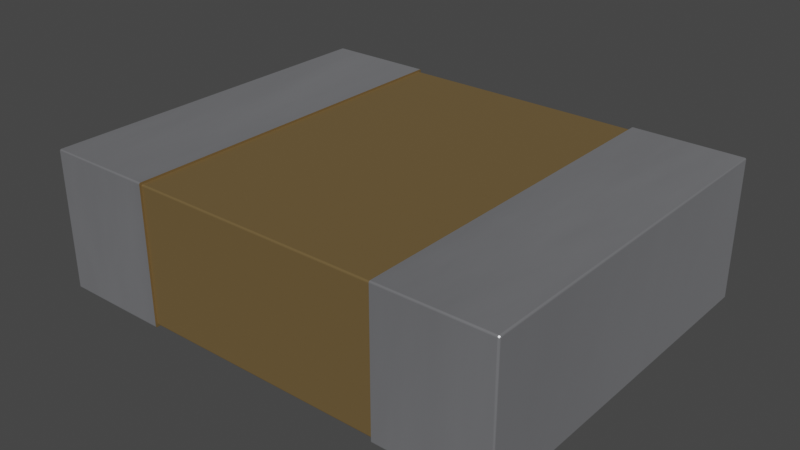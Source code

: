 # Source: C_1210_3225Metric.blend  (saved by Blender 4.1.23; exported with 4.5.12 LTS)
import bpy
from mathutils import Matrix  # noqa: F401  (used for matrix-valued properties, if any)

bpy.ops.wm.read_factory_settings(use_empty=True)
scene = bpy.context.scene
scene.name = 'Scene'

# ---- collections
col_collection = bpy.data.collections.new('Collection'); scene.collection.children.link(col_collection)

# ---- materials (node trees are filled in below, after node groups)
mat_metal_pins = bpy.data.materials.new('metal_pins')
mat_metal_pins.use_transparent_shadow = False
mat_metal_pins.preview_render_type = 'CUBE'
mat_cap_ceramic_1 = bpy.data.materials.new('cap_ceramic_1')
mat_cap_ceramic_1.use_transparent_shadow = False
mat_cap_ceramic_1.preview_render_type = 'CUBE'

# ---- node groups
ng_auto_smooth = bpy.data.node_groups.new('Auto Smooth', 'GeometryNodeTree')
_s = ng_auto_smooth.interface.new_socket(name='Geometry', in_out='OUTPUT', socket_type='NodeSocketGeometry')
_s = ng_auto_smooth.interface.new_socket(name='Geometry', in_out='INPUT', socket_type='NodeSocketGeometry')
_s = ng_auto_smooth.interface.new_socket(name='Angle', in_out='INPUT', socket_type='NodeSocketFloat')
_s.subtype = 'ANGLE'
_s.min_value = 0.0
_s.max_value = 3.142
ng_auto_smooth.is_modifier = True
_N = ng_auto_smooth.nodes; _L = ng_auto_smooth.links
n0 = _N.new('NodeGroupOutput'); n0.name = 'Group Output'; n0.location = (480, -100)
n1 = _N.new('NodeGroupInput'); n1.name = 'Group Input'; n1.location = (-420, -300)
n2 = _N.new('NodeGroupInput'); n2.name = 'Group Input.001'; n2.location = (-60, -100)
n3 = _N.new('GeometryNodeSetShadeSmooth'); n3.name = 'Set Shade Smooth'; n3.location = (120, -100)
n3.domain = 'EDGE'
n4 = _N.new('GeometryNodeSetShadeSmooth'); n4.name = 'Set Shade Smooth.001'; n4.location = (300, -100)
n5 = _N.new('GeometryNodeInputMeshEdgeAngle'); n5.name = 'Edge Angle'; n5.location = (-420, -220)
n6 = _N.new('GeometryNodeInputEdgeSmooth'); n6.name = 'Is Edge Smooth'; n6.location = (-60, -160)
n7 = _N.new('GeometryNodeInputShadeSmooth'); n7.name = 'Is Face Smooth'; n7.location = (-240, -340)
n8 = _N.new('FunctionNodeBooleanMath'); n8.name = 'Boolean Math'; n8.location = (-60, -220)
n9 = _N.new('FunctionNodeCompare'); n9.name = 'Compare'; n9.location = (-240, -180)
n9.operation = 'LESS_EQUAL'
_L.new(n5.outputs[0], n9.inputs[0])
_L.new(n4.outputs[0], n0.inputs[0])
_L.new(n1.outputs[1], n9.inputs[1])
_L.new(n9.outputs[0], n8.inputs[0])
_L.new(n7.outputs[0], n8.inputs[1])
_L.new(n2.outputs[0], n3.inputs[0])
_L.new(n6.outputs[0], n3.inputs[1])
_L.new(n3.outputs[0], n4.inputs[0])
_L.new(n8.outputs[0], n3.inputs[2])
n0.is_active_output = True

# ---- material node trees
mat_metal_pins.use_nodes = True; mat_metal_pins.node_tree.nodes.clear()
_N = mat_metal_pins.node_tree.nodes; _L = mat_metal_pins.node_tree.links
n0 = _N.new('ShaderNodeMapping'); n0.name = 'Mapping'; n0.location = (-1447, -91)
n0.inputs[3].default_value = (4.8, 1.2, 1.1)
n1 = _N.new('ShaderNodeBsdfPrincipled'); n1.name = 'Principled BSDF'; n1.location = (-560, 254)
n1.distribution = 'GGX'
n1.subsurface_method = 'BURLEY'
n1.inputs[1].default_value = 0.7818
n1.inputs[2].default_value = 0.2886
n1.inputs[3].default_value = 1.45
n1.inputs[13].default_value = 0.0
n1.inputs[27].default_value = (0.0, 0.0, 0.0, 1.0)
n1.inputs[28].default_value = 1.0
n2 = _N.new('ShaderNodeOutputMaterial'); n2.name = 'Material Output.002'; n2.location = (-205, 253)
n2.width = 213
n3 = _N.new('ShaderNodeTexNoise'); n3.name = 'Noise Texture.002'; n3.location = (-1228, -73)
n3.inputs[2].default_value = 0.1
n3.inputs[3].default_value = 7.0
n3.inputs[4].default_value = 0.6
n3.inputs[8].default_value = 0.4
n4 = _N.new('ShaderNodeTexCoord'); n4.name = 'Texture Coordinate'; n4.location = (-1636, -116)
n5 = _N.new('ShaderNodeMix'); n5.name = 'Mix.001'; n5.location = (-921, 45)
n5.data_type = 'RGBA'
n5.inputs[6].default_value = (0.9398, 0.9547, 1.0, 1.0)
n5.inputs[7].default_value = (0.13, 0.1259, 0.1359, 1.0)
n6 = _N.new('ShaderNodeBump'); n6.name = 'Bump.001'; n6.location = (-1001, -227)
n6.inputs[0].default_value = 0.05
n6.inputs[1].default_value = 0.01
n6.inputs[2].default_value = 1.0
_L.new(n1.outputs[0], n2.inputs[0])
_L.new(n3.outputs[0], n6.inputs[3])
_L.new(n0.outputs[0], n3.inputs[0])
_L.new(n3.outputs[0], n5.inputs[0])
_L.new(n4.outputs[3], n0.inputs[0])
_L.new(n5.outputs[2], n1.inputs[0])
_L.new(n6.outputs[0], n1.inputs[5])
n2.is_active_output = True
mat_cap_ceramic_1.use_nodes = True; mat_cap_ceramic_1.node_tree.nodes.clear()
_N = mat_cap_ceramic_1.node_tree.nodes; _L = mat_cap_ceramic_1.node_tree.links
n0 = _N.new('ShaderNodeBsdfPrincipled'); n0.name = 'Principled BSDF'; n0.location = (10, 300)
n0.distribution = 'GGX'
n0.subsurface_method = 'BURLEY'
n0.inputs[0].default_value = (0.2796, 0.1885, 0.08038, 1.0)
n0.inputs[1].default_value = 0.5
n0.inputs[2].default_value = 0.2705
n0.inputs[3].default_value = 1.0
n0.inputs[14].default_value = (0.9836, 0.9816, 0.9791, 1.0)
n0.inputs[20].default_value = 0.06636
n0.inputs[27].default_value = (0.0, 0.0, 0.0, 1.0)
n0.inputs[28].default_value = 1.0
n1 = _N.new('ShaderNodeOutputMaterial'); n1.name = 'Material Output'; n1.location = (300, 300)
_L.new(n0.outputs[0], n1.inputs[0])
n1.is_active_output = True

# ---- world
world_world = bpy.data.worlds.new('World'); scene.world = world_world
world_world.use_nodes = True; world_world.node_tree.nodes.clear()
_N = world_world.node_tree.nodes; _L = world_world.node_tree.links
n0 = _N.new('ShaderNodeOutputWorld'); n0.name = 'World Output'; n0.location = (300, 300)
n1 = _N.new('ShaderNodeBackground'); n1.name = 'Background'; n1.location = (10, 300)
n1.inputs[0].default_value = (0.05088, 0.05088, 0.05088, 1.0)
_L.new(n1.outputs[0], n0.inputs[0])
n0.is_active_output = True
world_world.color = (0.05088, 0.05088, 0.05088)
world_world.use_sun_shadow = False
world_world.sun_shadow_jitter_overblur = 0.0

# ---- meshes
me_shape_9_indexedfaceset_001 = bpy.data.meshes.new('SHAPE_9_IndexedFaceSet.001')
me_shape_9_indexedfaceset_001.from_pydata([(0.626, -0.3524, -0.5113), (0.3346, -0.3543, -0.5079), (0.3346, -0.3538, -0.5098), (0.3346, -0.3524, -0.5113), (0.3346, -0.3504, -0.5118), (0.3346, 0.01378, -0.502), (-0.3346, 0.01378, 0.4626), (-0.3346, 0.01378, -0.502), (0.3346, 0.01916, 0.4705), (0.3346, 0.01772, 0.4719), (0.3346, -0.3524, 0.4719), (0.3346, -0.3538, 0.4705), (0.3346, 0.01181, 0.466), (0.3346, 0.01325, 0.4646), (0.3346, 0.01325, -0.5039), (0.3346, -0.3479, -0.5039), (0.3346, 0.01181, -0.5054), (0.3346, 0.009842, -0.5059), (-0.3346, 0.01181, -0.5054), (-0.3346, -0.3504, -0.5118), (-0.3346, -0.3538, -0.5098), (-0.3346, -0.3524, 0.4719), (-0.3346, 0.01969, 0.4685), (-0.3346, 0.01916, -0.5098), (-0.3346, 0.01325, -0.5039), (-0.3346, 0.01325, 0.4646), (-0.3346, 0.01181, 0.466), (0.3346, 0.01378, 0.4626), (0.3346, 0.01969, 0.4685), (0.3346, 0.01969, -0.5079), (0.3346, 0.01575, -0.5118), (0.3346, 0.01772, -0.5113), (0.3346, 0.01916, -0.5098), (0.626, 0.01916, -0.5098), (0.626, 0.01772, -0.5113), (0.626, -0.3504, -0.5118), (0.3346, -0.3543, 0.4685), (0.3346, -0.3504, 0.4724), (0.626, -0.3504, 0.4724), (0.626, 0.01772, 0.4719), (0.3346, 0.01575, 0.4724), (-0.3346, 0.009842, 0.4665), (-0.3346, -0.3445, 0.4665), (0.3346, 0.009842, 0.4665), (-0.3346, -0.3484, -0.502), (-0.3346, -0.3445, -0.5059), (-0.3346, 0.009842, -0.5059), (0.3346, -0.3445, -0.5059), (-0.3346, 0.01575, -0.5118), (-0.626, 0.01575, -0.5118), (-0.626, 0.01772, -0.5113), (-0.626, 0.01916, -0.5098), (-0.626, 0.01969, -0.5079), (-0.3346, 0.01772, -0.5113), (-0.3346, 0.01969, -0.5079), (-0.626, 0.01969, 0.4685), (-0.626, 0.01772, 0.4719), (-0.3346, 0.01575, 0.4724), (-0.3346, 0.01772, 0.4719), (-0.3346, 0.01916, 0.4705), (-0.626, -0.3504, 0.4724), (-0.626, 0.01575, 0.4724), (-0.3346, -0.3504, 0.4724), (-0.3346, -0.3538, 0.4705), (-0.626, -0.3524, 0.4719), (-0.3346, -0.3543, 0.4685), (-0.626, -0.3543, -0.5079), (-0.626, -0.3538, -0.5098), (-0.626, -0.3524, -0.5113), (-0.3346, -0.3524, -0.5113), (-0.3346, -0.3543, -0.5079), (0.6299, 0.01575, -0.5079), (0.6294, 0.01772, -0.5079), (0.628, 0.01916, -0.5079), (0.628, 0.01916, 0.4685), (0.6294, 0.01575, -0.5098), (0.628, 0.01575, -0.5113), (0.626, 0.01969, -0.5079), (0.626, 0.01575, -0.5118), (0.6299, -0.3504, -0.5079), (0.626, -0.3538, -0.5098), (0.626, -0.3543, -0.5079), (0.6294, -0.3504, -0.5098), (0.628, -0.3504, -0.5113), (0.6294, -0.3524, -0.5079), (0.628, -0.3538, -0.5079), (0.6294, -0.3524, 0.4685), (0.626, -0.3543, 0.4685), (0.626, -0.3538, 0.4705), (0.626, -0.3524, 0.4719), (0.628, -0.3538, 0.4685), (0.6288, -0.3524, 0.4705), (0.6294, 0.01575, 0.4705), (0.628, 0.01575, 0.4719), (0.6299, -0.3504, 0.4685), (0.6294, -0.3504, 0.4705), (0.628, -0.3504, 0.4719), (0.6299, 0.01575, 0.4685), (0.626, 0.01575, 0.4724), (0.626, 0.01969, 0.4685), (0.6294, 0.01772, 0.4685), (0.626, 0.01916, 0.4705), (0.6288, 0.01772, 0.4705), (0.6279, 0.01849, 0.4706), (-0.3346, -0.3465, 0.466), (-0.3346, -0.3479, 0.4646), (-0.3346, -0.3484, 0.4626), (0.3346, -0.3484, 0.4626), (0.3346, -0.3479, 0.4646), (0.3346, -0.3465, 0.466), (0.3346, -0.3445, 0.4665), (0.3346, -0.3465, -0.5054), (0.3346, -0.3484, -0.502), (-0.3346, -0.3479, -0.5039), (-0.3346, -0.3465, -0.5054), (-0.6285, 0.01575, -0.5109), (-0.6273, 0.01575, -0.5116), (-0.626, -0.3504, -0.5118), (-0.628, -0.3504, -0.5113), (-0.6297, 0.01575, -0.5093), (-0.6299, 0.01575, -0.5086), (-0.6299, 0.01646, -0.5079), (-0.6297, 0.01716, -0.5079), (-0.6299, 0.01575, -0.5079), (-0.6293, 0.01678, -0.5089), (-0.6294, 0.01772, 0.4685), (-0.6285, 0.01881, -0.5079), (-0.6273, 0.01946, -0.5079), (-0.626, 0.01916, 0.4705), (-0.6299, 0.01575, 0.4685), (-0.628, 0.01916, 0.4685), (-0.6294, 0.01575, 0.4705), (-0.628, 0.01575, 0.4719), (-0.6288, 0.01772, 0.4705), (-0.6296, -0.3504, 0.4701), (-0.6291, -0.3516, 0.4697), (-0.6283, -0.3504, 0.4717), (-0.6272, -0.3504, 0.4723), (-0.626, -0.3538, 0.4705), (-0.6298, -0.3504, 0.4693), (-0.6299, -0.3504, -0.5079), (-0.6294, -0.3524, -0.5079), (-0.626, -0.3543, 0.4685), (-0.6283, -0.3536, 0.4685), (-0.6272, -0.3541, 0.4685), (-0.6298, -0.3512, 0.4685), (-0.6296, -0.352, 0.4685), (-0.628, -0.3538, -0.5079), (-0.6294, -0.3504, -0.5098), (-0.6299, -0.3504, 0.4685)], [], [(80, 1, 81), (80, 2, 1), (0, 3, 2), (0, 2, 80), (35, 4, 3), (35, 3, 0), (27, 6, 7), (27, 7, 5), (4, 1, 2), (4, 2, 3), (15, 1, 4), (15, 4, 111), (47, 111, 4), (112, 1, 15), (30, 47, 4), (17, 47, 30), (16, 17, 30), (14, 16, 30), (29, 30, 31), (29, 31, 32), (29, 14, 30), (5, 14, 29), (36, 112, 107), (36, 1, 112), (108, 36, 107), (109, 36, 108), (10, 11, 36), (37, 109, 110), (37, 10, 36), (37, 36, 109), (28, 12, 13), (28, 13, 27), (28, 27, 5), (28, 5, 29), (40, 110, 43), (40, 43, 12), (40, 37, 110), (40, 12, 28), (8, 9, 40), (8, 40, 28), (16, 46, 17), (16, 18, 46), (14, 24, 18), (14, 18, 16), (5, 7, 24), (5, 24, 14), (48, 54, 23), (48, 23, 53), (18, 54, 48), (18, 24, 54), (7, 54, 24), (46, 18, 48), (45, 48, 19), (45, 46, 48), (114, 45, 19), (20, 19, 69), (70, 113, 114), (70, 19, 20), (70, 114, 19), (44, 113, 70), (22, 7, 6), (22, 54, 7), (25, 22, 6), (58, 59, 22), (57, 25, 26), (57, 58, 22), (57, 22, 25), (41, 57, 26), (62, 41, 42), (62, 42, 104), (62, 104, 105), (62, 57, 41), (65, 105, 106), (65, 106, 44), (65, 44, 70), (65, 62, 105), (63, 21, 62), (63, 62, 65), (26, 43, 41), (26, 12, 43), (25, 13, 12), (25, 12, 26), (6, 27, 13), (6, 13, 25), (77, 99, 28), (77, 28, 29), (32, 77, 29), (32, 33, 77), (31, 34, 33), (31, 33, 32), (30, 78, 34), (30, 34, 31), (30, 4, 35), (78, 30, 35), (1, 36, 87), (81, 1, 87), (11, 87, 36), (11, 88, 87), (10, 89, 88), (10, 88, 11), (37, 38, 89), (37, 89, 10), (40, 98, 38), (40, 38, 37), (101, 28, 99), (101, 8, 28), (39, 9, 8), (39, 8, 101), (98, 40, 9), (98, 9, 39), (41, 43, 110), (41, 110, 42), (107, 112, 44), (106, 107, 44), (47, 46, 45), (17, 46, 47), (48, 49, 117), (48, 117, 19), (51, 54, 52), (51, 23, 54), (50, 53, 23), (50, 23, 51), (49, 48, 53), (49, 53, 50), (54, 22, 55), (54, 55, 52), (59, 128, 55), (59, 55, 22), (58, 56, 128), (58, 128, 59), (57, 61, 56), (57, 56, 58), (57, 62, 60), (61, 57, 60), (142, 63, 65), (138, 63, 142), (64, 21, 63), (64, 63, 138), (60, 62, 21), (60, 21, 64), (66, 142, 65), (70, 66, 65), (20, 67, 66), (20, 66, 70), (69, 68, 67), (69, 67, 20), (19, 117, 68), (19, 68, 69), (73, 99, 77), (73, 74, 99), (72, 100, 74), (72, 74, 73), (71, 97, 100), (71, 100, 72), (72, 75, 71), (76, 75, 72), (73, 76, 72), (34, 78, 76), (34, 76, 73), (33, 34, 73), (77, 33, 73), (83, 76, 78), (83, 78, 35), (82, 75, 76), (82, 76, 83), (79, 71, 75), (79, 75, 82), (82, 84, 79), (85, 84, 82), (83, 85, 82), (80, 81, 85), (80, 85, 83), (0, 80, 83), (35, 0, 83), (90, 85, 81), (90, 81, 87), (86, 84, 85), (86, 85, 90), (94, 79, 84), (94, 84, 86), (86, 95, 94), (89, 38, 96), (87, 88, 90), (91, 88, 89), (91, 86, 90), (91, 96, 95), (91, 95, 86), (91, 89, 96), (91, 90, 88), (95, 92, 97), (95, 97, 94), (96, 93, 92), (96, 92, 95), (38, 98, 93), (38, 93, 96), (92, 100, 97), (101, 99, 74), (98, 39, 93), (102, 92, 93), (102, 74, 100), (102, 100, 92), (103, 39, 101), (103, 74, 102), (103, 101, 74), (103, 102, 93), (103, 93, 39), (106, 108, 107), (105, 109, 108), (105, 108, 106), (104, 110, 109), (104, 109, 105), (42, 110, 104), (112, 113, 44), (15, 113, 112), (111, 114, 113), (111, 113, 15), (47, 45, 114), (47, 114, 111), (140, 120, 123), (148, 115, 124), (148, 119, 120), (148, 124, 119), (148, 120, 140), (118, 116, 115), (118, 115, 148), (117, 49, 116), (117, 116, 118), (119, 124, 122), (120, 122, 121), (120, 119, 122), (123, 120, 121), (116, 49, 50), (115, 116, 50), (127, 51, 52), (126, 50, 51), (126, 115, 50), (126, 51, 127), (124, 115, 126), (55, 127, 52), (130, 126, 127), (130, 127, 55), (125, 121, 122), (125, 122, 124), (125, 124, 126), (125, 126, 130), (129, 123, 121), (129, 121, 125), (130, 55, 128), (130, 128, 56), (132, 56, 61), (131, 129, 125), (133, 125, 130), (133, 132, 131), (133, 130, 56), (133, 56, 132), (133, 131, 125), (137, 132, 61), (137, 61, 60), (136, 132, 137), (135, 131, 132), (135, 132, 136), (134, 131, 135), (139, 129, 131), (139, 131, 134), (149, 129, 139), (137, 60, 64), (136, 64, 138), (136, 137, 64), (144, 138, 142), (143, 136, 138), (143, 138, 144), (135, 136, 143), (134, 135, 146), (145, 134, 146), (139, 145, 149), (139, 134, 145), (66, 144, 142), (147, 135, 143), (147, 143, 144), (147, 144, 66), (141, 145, 146), (141, 146, 135), (141, 135, 147), (140, 149, 145), (140, 145, 141), (147, 66, 67), (118, 67, 68), (118, 68, 117), (118, 147, 67), (148, 141, 147), (148, 147, 118), (140, 141, 148), (97, 71, 79), (97, 79, 94), (123, 149, 140), (123, 129, 149)])
me_shape_9_indexedfaceset_001.polygons.foreach_set('use_smooth', [1, 1, 1, 1, 1, 1, 1, 1, 1, 1, 1, 1, 1, 1, 1, 1, 1, 1, 1, 1, 1, 1, 1, 1, 1, 1, 1, 1, 1, 1, 1, 1, 1, 1, 1, 1, 1, 1, 1, 1, 1, 1, 1, 1, 1, 1, 1, 1, 1, 1, 1, 1, 1, 1, 1, 1, 1, 1, 1, 1, 1, 1, 1, 1, 1, 1, 1, 1, 1, 1, 1, 1, 1, 1, 1, 1, 1, 1, 1, 1, 1, 1, 1, 1, 1, 1, 1, 1, 1, 1, 1, 1, 0, 0, 0, 0, 1, 1, 1, 1, 1, 1, 0, 0, 1, 1, 1, 1, 1, 1, 0, 0, 0, 0, 0, 0, 0, 0, 1, 1, 1, 1, 1, 1, 1, 1, 1, 1, 1, 1, 1, 1, 0, 0, 1, 1, 1, 1, 1, 1, 0, 0, 1, 1, 1, 1, 1, 1, 1, 1, 1, 1, 1, 1, 1, 1, 1, 1, 1, 1, 1, 1, 1, 1, 1, 1, 1, 1, 1, 1, 1, 1, 1, 1, 1, 1, 1, 1, 1, 1, 1, 1, 1, 1, 1, 1, 1, 1, 1, 1, 1, 1, 1, 1, 1, 1, 1, 1, 1, 1, 1, 1, 1, 1, 1, 1, 1, 1, 1, 1, 1, 1, 1, 1, 1, 1, 1, 1, 1, 1, 1, 1, 1, 1, 1, 1, 1, 1, 1, 1, 1, 1, 1, 1, 1, 1, 1, 1, 1, 1, 1, 1, 1, 1, 1, 1, 1, 1, 1, 1, 1, 1, 1, 1, 1, 1, 1, 1, 1, 1, 1, 1, 1, 1, 1, 1, 1, 1, 1, 1, 1, 1, 1, 1, 1, 1, 1, 1, 1, 1, 1, 1, 1, 1, 1, 1, 1, 1, 1, 1, 1, 1, 0, 0, 0, 0])
me_shape_9_indexedfaceset_001.polygons.foreach_set('material_index', [0, 0, 0, 0, 0, 0, 1, 1, 1, 1, 1, 1, 1, 1, 1, 1, 1, 1, 1, 1, 1, 1, 1, 1, 1, 1, 1, 1, 1, 1, 1, 1, 1, 1, 1, 1, 1, 1, 1, 1, 1, 1, 1, 1, 1, 1, 1, 1, 1, 1, 1, 1, 1, 1, 1, 1, 1, 1, 1, 1, 1, 1, 1, 1, 1, 1, 1, 1, 1, 1, 1, 1, 1, 1, 1, 1, 1, 1, 1, 1, 1, 1, 1, 1, 0, 0, 0, 0, 0, 0, 0, 0, 0, 0, 0, 0, 0, 0, 0, 0, 0, 0, 0, 0, 0, 0, 0, 0, 0, 0, 1, 1, 1, 1, 1, 1, 0, 0, 0, 0, 0, 0, 0, 0, 0, 0, 0, 0, 0, 0, 0, 0, 0, 0, 0, 0, 0, 0, 0, 0, 0, 0, 0, 0, 0, 0, 0, 0, 0, 0, 0, 0, 0, 0, 0, 0, 0, 0, 0, 0, 0, 0, 0, 0, 0, 0, 0, 0, 0, 0, 0, 0, 0, 0, 0, 0, 0, 0, 0, 0, 0, 0, 0, 0, 0, 0, 0, 0, 0, 0, 0, 0, 0, 0, 0, 0, 0, 0, 0, 0, 0, 0, 0, 0, 0, 0, 1, 1, 1, 1, 1, 1, 1, 1, 1, 1, 1, 1, 0, 0, 0, 0, 0, 0, 0, 0, 0, 0, 0, 0, 0, 0, 0, 0, 0, 0, 0, 0, 0, 0, 0, 0, 0, 0, 0, 0, 0, 0, 0, 0, 0, 0, 0, 0, 0, 0, 0, 0, 0, 0, 0, 0, 0, 0, 0, 0, 0, 0, 0, 0, 0, 0, 0, 0, 0, 0, 0, 0, 0, 0, 0, 0, 0, 0, 0, 0, 0, 0, 0, 0, 0, 0, 0, 0, 0, 0])
_uv = me_shape_9_indexedfaceset_001.uv_layers.new(name='UVMap')
_uv.uv.foreach_set('vector', [0.5167, 0.2776, 0.7187, 0.02448, 0.5208, 0.2829, 0.5167, 0.2776, 0.7147, 0.02353, 0.7187, 0.02448, 0.5119, 0.2736, 0.7118, 0.02132, 0.7147, 0.02353, 0.5119, 0.2736, 0.7147, 0.02353, 0.5167, 0.2776, 0.5063, 0.2709, 0.7103, 0.01753, 0.7118, 0.02132, 0.5063, 0.2709, 0.7118, 0.02132, 0.5119, 0.2736, 0.1715, 0.6451, 0.006058, 0.6851, 0.01026, 0.3099, 0.1715, 0.6451, 0.01026, 0.3099, 0.1782, 0.3554, 0.7103, 0.01753, 0.7187, 0.02448, 0.7147, 0.02353, 0.7103, 0.01753, 0.7147, 0.02353, 0.7118, 0.02132, 0.7327, 0.009797, 0.7187, 0.02448, 0.7103, 0.01753, 0.7327, 0.009797, 0.7103, 0.01753, 0.7242, 0.005445, 0.7198, 8.596e-05, 0.7242, 0.005445, 0.7103, 0.01753, 0.7391, 0.01458, 0.7187, 0.02448, 0.7327, 0.009797, 0.04381, 0.04477, 0.7198, 8.596e-05, 0.7103, 0.01753, 0.03499, 0.02846, 0.7198, 8.596e-05, 0.04381, 0.04477, 0.03088, 0.03334, 0.03499, 0.02846, 0.04381, 0.04477, 0.02194, 0.03713, 0.03088, 0.03334, 0.04381, 0.04477, 0.03553, 0.0515, 0.04381, 0.04477, 0.04205, 0.0485, 0.03553, 0.0515, 0.04205, 0.0485, 0.03937, 0.0508, 0.03553, 0.0515, 0.02194, 0.03713, 0.04381, 0.04477, 0.0156, 0.04172, 0.02194, 0.03713, 0.03553, 0.0515, 0.721, 0.9305, 0.7391, 0.01458, 0.7391, 0.9392, 0.721, 0.9305, 0.7187, 0.02448, 0.7391, 0.01458, 0.7333, 0.9434, 0.721, 0.9305, 0.7391, 0.9392, 0.7288, 0.9498, 0.721, 0.9305, 0.7333, 0.9434, 0.7152, 0.9339, 0.7175, 0.9315, 0.721, 0.9305, 0.7138, 0.9377, 0.7288, 0.9498, 0.7245, 0.9553, 0.7138, 0.9377, 0.7152, 0.9339, 0.721, 0.9305, 0.7138, 0.9377, 0.721, 0.9305, 0.7288, 0.9498, 0.01832, 0.9746, 0.01155, 0.9948, 0.006449, 0.9885, 0.01832, 0.9746, 0.006449, 0.9885, 8.596e-05, 0.9845, 0.01832, 0.9746, 8.596e-05, 0.9845, 0.0156, 0.04172, 0.01832, 0.9746, 0.0156, 0.04172, 0.03553, 0.0515, 0.02565, 0.9815, 0.7245, 0.9553, 0.01646, 0.9999, 0.02565, 0.9815, 0.01646, 0.9999, 0.01155, 0.9948, 0.02565, 0.9815, 0.7138, 0.9377, 0.7245, 0.9553, 0.02565, 0.9815, 0.01155, 0.9948, 0.01832, 0.9746, 0.02186, 0.9756, 0.02438, 0.9778, 0.02565, 0.9815, 0.02186, 0.9756, 0.02565, 0.9815, 0.01832, 0.9746, 0.156, 0.3674, 0.06554, 0.2175, 0.1467, 0.3701, 0.156, 0.3674, 0.05409, 0.2524, 0.06554, 0.2175, 0.1667, 0.3632, 0.0338, 0.2832, 0.05409, 0.2524, 0.1667, 0.3632, 0.05409, 0.2524, 0.156, 0.3674, 0.1782, 0.3554, 0.01026, 0.3099, 0.0338, 0.2832, 0.1782, 0.3554, 0.0338, 0.2832, 0.1667, 0.3632, 0.02885, 0.2301, 0.007297, 0.2772, 0.005507, 0.2584, 0.02885, 0.2301, 0.005507, 0.2584, 0.0134, 0.2411, 0.05409, 0.2524, 0.007297, 0.2772, 0.02885, 0.2301, 0.05409, 0.2524, 0.0338, 0.2832, 0.007297, 0.2772, 0.01026, 0.3099, 0.007297, 0.2772, 0.0338, 0.2832, 0.06554, 0.2175, 0.05409, 0.2524, 0.02885, 0.2301, 0.2309, 0.1254, 0.02885, 0.2301, 0.2903, 6.235e-05, 0.2309, 0.1254, 0.06554, 0.2175, 0.02885, 0.2301, 0.2611, 0.1587, 0.2309, 0.1254, 0.2903, 6.235e-05, 0.3831, 0.07719, 0.2903, 6.235e-05, 0.347, 0.02619, 0.3889, 0.1394, 0.3153, 0.1999, 0.2611, 0.1587, 0.3889, 0.1394, 0.2903, 6.235e-05, 0.3831, 0.07719, 0.3889, 0.1394, 0.2611, 0.1587, 0.2903, 6.235e-05, 0.369, 0.2363, 0.3153, 0.1999, 0.3889, 0.1394, 6.235e-05, 0.7203, 0.01026, 0.3099, 0.006058, 0.6851, 6.235e-05, 0.7203, 0.007297, 0.2772, 0.01026, 0.3099, 0.03216, 0.7118, 6.235e-05, 0.7203, 0.006058, 0.6851, 0.01182, 0.7555, 0.001226, 0.7394, 6.235e-05, 0.7203, 0.029, 0.764, 0.03216, 0.7118, 0.05017, 0.7448, 0.029, 0.764, 0.01182, 0.7555, 6.235e-05, 0.7203, 0.029, 0.764, 6.235e-05, 0.7203, 0.03216, 0.7118, 0.06326, 0.7789, 0.029, 0.764, 0.05017, 0.7448, 0.2828, 0.9999, 0.06326, 0.7789, 0.2305, 0.8744, 0.2828, 0.9999, 0.2305, 0.8744, 0.265, 0.8426, 0.2828, 0.9999, 0.265, 0.8426, 0.3061, 0.7997, 0.2828, 0.9999, 0.029, 0.764, 0.06326, 0.7789, 0.3889, 0.8661, 0.3061, 0.7997, 0.3651, 0.7647, 0.3889, 0.8661, 0.3651, 0.7647, 0.369, 0.2363, 0.3889, 0.8661, 0.369, 0.2363, 0.3889, 0.1394, 0.3889, 0.8661, 0.2828, 0.9999, 0.3061, 0.7997, 0.3797, 0.9279, 0.3409, 0.9769, 0.2828, 0.9999, 0.3797, 0.9279, 0.2828, 0.9999, 0.3889, 0.8661, 0.05017, 0.7448, 0.1496, 0.6268, 0.06326, 0.7789, 0.05017, 0.7448, 0.1565, 0.632, 0.1496, 0.6268, 0.03216, 0.7118, 0.1633, 0.638, 0.1565, 0.632, 0.03216, 0.7118, 0.1565, 0.632, 0.05017, 0.7448, 0.006058, 0.6851, 0.1715, 0.6451, 0.1633, 0.638, 0.006058, 0.6851, 0.1633, 0.638, 0.03216, 0.7118, 0.2282, 0.3092, 0.2255, 0.7059, 0.01832, 0.9746, 0.2282, 0.3092, 0.05154, 0.9118, 0.03553, 0.0515, 0.03937, 0.0508, 0.2282, 0.3092, 0.03553, 0.0515, 0.03937, 0.0508, 0.2324, 0.304, 0.2282, 0.3092, 0.04205, 0.0485, 0.2369, 0.3001, 0.2324, 0.304, 0.04205, 0.0485, 0.2324, 0.304, 0.03937, 0.0508, 0.04381, 0.04477, 0.2421, 0.2974, 0.2369, 0.3001, 0.04381, 0.04477, 0.2369, 0.3001, 0.04205, 0.0485, 0.04381, 0.04477, 0.7103, 0.01753, 0.5063, 0.2709, 0.2421, 0.2974, 0.04381, 0.04477, 0.5063, 0.2709, 0.7187, 0.02448, 0.721, 0.9305, 0.5227, 0.6921, 0.5208, 0.2829, 0.7187, 0.02448, 0.5227, 0.6921, 0.7175, 0.9315, 0.5227, 0.6921, 0.721, 0.9305, 0.7175, 0.9315, 0.5187, 0.6974, 0.5227, 0.6921, 0.7152, 0.9339, 0.5141, 0.7014, 0.5187, 0.6974, 0.7152, 0.9339, 0.5187, 0.6974, 0.7175, 0.9315, 0.7138, 0.9377, 0.509, 0.7043, 0.5141, 0.7014, 0.7138, 0.9377, 0.5141, 0.7014, 0.7152, 0.9339, 0.02565, 0.9815, 0.2401, 0.7183, 0.509, 0.7043, 0.02565, 0.9815, 0.509, 0.7043, 0.7138, 0.9377, 0.2296, 0.7115, 0.01832, 0.9746, 0.2255, 0.7059, 0.2296, 0.7115, 0.02186, 0.9756, 0.01832, 0.9746, 0.2344, 0.7155, 0.02438, 0.9778, 0.02186, 0.9756, 0.2344, 0.7155, 0.02186, 0.9756, 0.2296, 0.7115, 0.2401, 0.7183, 0.02565, 0.9815, 0.02438, 0.9778, 0.2401, 0.7183, 0.02438, 0.9778, 0.2344, 0.7155, 0.06326, 0.7789, 0.1496, 0.6268, 0.2279, 0.6548, 0.06326, 0.7789, 0.2279, 0.6548, 0.2305, 0.8744, 0.1733, 0.6768, 0.1725, 0.3226, 0.369, 0.2363, 0.3651, 0.7647, 0.1733, 0.6768, 0.369, 0.2363, 0.2247, 0.3447, 0.06554, 0.2175, 0.2309, 0.1254, 0.1467, 0.3701, 0.06554, 0.2175, 0.2247, 0.3447, 0.9865, 0.0001249, 0.8222, 0.2475, 0.6585, 0.2164, 0.9865, 0.0001249, 0.6585, 0.2164, 0.5199, 0.006229, 0.8304, 0.2527, 0.9999, 0.00918, 0.834, 0.2572, 0.8304, 0.2527, 0.9954, 0.006129, 0.9999, 0.00918, 0.8267, 0.2496, 0.9909, 0.003084, 0.9954, 0.006129, 0.8267, 0.2496, 0.9954, 0.006129, 0.8304, 0.2527, 0.8222, 0.2475, 0.9865, 0.0001249, 0.9909, 0.003084, 0.8222, 0.2475, 0.9909, 0.003084, 0.8267, 0.2496, 0.9999, 0.00918, 0.9999, 0.7719, 0.8595, 0.5279, 0.9999, 0.00918, 0.8595, 0.5279, 0.834, 0.2572, 0.9955, 0.7744, 0.8559, 0.5317, 0.8595, 0.5279, 0.9955, 0.7744, 0.8595, 0.5279, 0.9999, 0.7719, 0.991, 0.777, 0.8523, 0.5343, 0.8559, 0.5317, 0.991, 0.777, 0.8559, 0.5317, 0.9955, 0.7744, 0.9866, 0.7795, 0.8482, 0.5356, 0.8523, 0.5343, 0.9866, 0.7795, 0.8523, 0.5343, 0.991, 0.777, 0.9866, 0.7795, 0.5163, 0.7465, 0.682, 0.5097, 0.8482, 0.5356, 0.9866, 0.7795, 0.682, 0.5097, 0.67, 0.4998, 0.5078, 0.7405, 0.5036, 0.7376, 0.6734, 0.5046, 0.5078, 0.7405, 0.67, 0.4998, 0.6774, 0.5075, 0.5121, 0.7435, 0.5078, 0.7405, 0.6774, 0.5075, 0.5078, 0.7405, 0.6734, 0.5046, 0.682, 0.5097, 0.5163, 0.7465, 0.5121, 0.7435, 0.682, 0.5097, 0.5121, 0.7435, 0.6774, 0.5075, 0.6481, 0.2242, 0.67, 0.4998, 0.5036, 0.7376, 0.5084, 0.01377, 0.6481, 0.2242, 0.5036, 0.7376, 0.5122, 0.01129, 0.6512, 0.2205, 0.6481, 0.2242, 0.5122, 0.01129, 0.6481, 0.2242, 0.5084, 0.01377, 0.5161, 0.008759, 0.6546, 0.218, 0.6512, 0.2205, 0.5161, 0.008759, 0.6512, 0.2205, 0.5122, 0.01129, 0.5199, 0.006229, 0.6585, 0.2164, 0.6546, 0.218, 0.5199, 0.006229, 0.6546, 0.218, 0.5161, 0.008759, 0.2344, 0.3116, 0.2255, 0.7059, 0.2282, 0.3092, 0.2344, 0.3116, 0.232, 0.7035, 0.2255, 0.7059, 0.2404, 0.3125, 0.2378, 0.7026, 0.232, 0.7035, 0.2404, 0.3125, 0.232, 0.7035, 0.2344, 0.3116, 0.246, 0.3124, 0.2432, 0.7028, 0.2378, 0.7026, 0.246, 0.3124, 0.2378, 0.7026, 0.2404, 0.3125, 0.2404, 0.3125, 0.2453, 0.3074, 0.246, 0.3124, 0.2439, 0.3024, 0.2453, 0.3074, 0.2404, 0.3125, 0.2344, 0.3116, 0.2439, 0.3024, 0.2404, 0.3125, 0.2369, 0.3001, 0.2421, 0.2974, 0.2439, 0.3024, 0.2369, 0.3001, 0.2439, 0.3024, 0.2344, 0.3116, 0.2324, 0.304, 0.2369, 0.3001, 0.2344, 0.3116, 0.2282, 0.3092, 0.2324, 0.304, 0.2344, 0.3116, 0.5047, 0.2763, 0.2439, 0.3024, 0.2421, 0.2974, 0.5047, 0.2763, 0.2421, 0.2974, 0.5063, 0.2709, 0.5038, 0.2814, 0.2453, 0.3074, 0.2439, 0.3024, 0.5038, 0.2814, 0.2439, 0.3024, 0.5047, 0.2763, 0.5033, 0.2864, 0.246, 0.3124, 0.2453, 0.3074, 0.5033, 0.2864, 0.2453, 0.3074, 0.5038, 0.2814, 0.5038, 0.2814, 0.5087, 0.2865, 0.5033, 0.2864, 0.5146, 0.2853, 0.5087, 0.2865, 0.5038, 0.2814, 0.5047, 0.2763, 0.5146, 0.2853, 0.5038, 0.2814, 0.5167, 0.2776, 0.5208, 0.2829, 0.5146, 0.2853, 0.5167, 0.2776, 0.5146, 0.2853, 0.5047, 0.2763, 0.5119, 0.2736, 0.5167, 0.2776, 0.5047, 0.2763, 0.5063, 0.2709, 0.5119, 0.2736, 0.5047, 0.2763, 0.5164, 0.6897, 0.5146, 0.2853, 0.5208, 0.2829, 0.5164, 0.6897, 0.5208, 0.2829, 0.5227, 0.6921, 0.5106, 0.6889, 0.5087, 0.2865, 0.5146, 0.2853, 0.5106, 0.6889, 0.5146, 0.2853, 0.5164, 0.6897, 0.5051, 0.6891, 0.5033, 0.2864, 0.5087, 0.2865, 0.5051, 0.6891, 0.5087, 0.2865, 0.5106, 0.6889, 0.5106, 0.6889, 0.5059, 0.6941, 0.5051, 0.6891, 0.5141, 0.7014, 0.509, 0.7043, 0.5071, 0.6991, 0.5227, 0.6921, 0.5187, 0.6974, 0.5164, 0.6897, 0.511, 0.6941, 0.5187, 0.6974, 0.5141, 0.7014, 0.511, 0.6941, 0.5106, 0.6889, 0.5164, 0.6897, 0.511, 0.6941, 0.5071, 0.6991, 0.5059, 0.6941, 0.511, 0.6941, 0.5059, 0.6941, 0.5106, 0.6889, 0.511, 0.6941, 0.5141, 0.7014, 0.5071, 0.6991, 0.511, 0.6941, 0.5164, 0.6897, 0.5187, 0.6974, 0.5059, 0.6941, 0.2427, 0.7077, 0.2432, 0.7028, 0.5059, 0.6941, 0.2432, 0.7028, 0.5051, 0.6891, 0.5071, 0.6991, 0.2417, 0.7129, 0.2427, 0.7077, 0.5071, 0.6991, 0.2427, 0.7077, 0.5059, 0.6941, 0.509, 0.7043, 0.2401, 0.7183, 0.2417, 0.7129, 0.509, 0.7043, 0.2417, 0.7129, 0.5071, 0.6991, 0.2427, 0.7077, 0.2378, 0.7026, 0.2432, 0.7028, 0.2296, 0.7115, 0.2255, 0.7059, 0.232, 0.7035, 0.2401, 0.7183, 0.2344, 0.7155, 0.2417, 0.7129, 0.2376, 0.7077, 0.2427, 0.7077, 0.2417, 0.7129, 0.2376, 0.7077, 0.232, 0.7035, 0.2378, 0.7026, 0.2376, 0.7077, 0.2378, 0.7026, 0.2427, 0.7077, 0.2348, 0.7089, 0.2344, 0.7155, 0.2296, 0.7115, 0.2348, 0.7089, 0.232, 0.7035, 0.2376, 0.7077, 0.2348, 0.7089, 0.2296, 0.7115, 0.232, 0.7035, 0.2348, 0.7089, 0.2376, 0.7077, 0.2417, 0.7129, 0.2348, 0.7089, 0.2417, 0.7129, 0.2344, 0.7155, 0.3651, 0.7647, 0.1923, 0.6649, 0.1733, 0.6768, 0.3061, 0.7997, 0.2104, 0.6575, 0.1923, 0.6649, 0.3061, 0.7997, 0.1923, 0.6649, 0.3651, 0.7647, 0.265, 0.8426, 0.2279, 0.6548, 0.2104, 0.6575, 0.265, 0.8426, 0.2104, 0.6575, 0.3061, 0.7997, 0.2305, 0.8744, 0.2279, 0.6548, 0.265, 0.8426, 0.1725, 0.3226, 0.3153, 0.1999, 0.369, 0.2363, 0.1914, 0.3351, 0.3153, 0.1999, 0.1725, 0.3226, 0.208, 0.3418, 0.2611, 0.1587, 0.3153, 0.1999, 0.208, 0.3418, 0.3153, 0.1999, 0.1914, 0.3351, 0.2247, 0.3447, 0.2309, 0.1254, 0.2611, 0.1587, 0.2247, 0.3447, 0.2611, 0.1587, 0.208, 0.3418, 0.6597, 0.2264, 0.8126, 0.2614, 0.8121, 0.2648, 0.6596, 0.2233, 0.8206, 0.2536, 0.8217, 0.2575, 0.6596, 0.2233, 0.8132, 0.258, 0.8126, 0.2614, 0.6596, 0.2233, 0.8217, 0.2575, 0.8132, 0.258, 0.6596, 0.2233, 0.8126, 0.2614, 0.6597, 0.2264, 0.6592, 0.22, 0.8213, 0.2506, 0.8206, 0.2536, 0.6592, 0.22, 0.8206, 0.2536, 0.6596, 0.2233, 0.6585, 0.2164, 0.8222, 0.2475, 0.8213, 0.2506, 0.6585, 0.2164, 0.8213, 0.2506, 0.6592, 0.22, 0.8132, 0.258, 0.8217, 0.2575, 0.8203, 0.2656, 0.8126, 0.2614, 0.8203, 0.2656, 0.8162, 0.2655, 0.8126, 0.2614, 0.8132, 0.258, 0.8203, 0.2656, 0.8121, 0.2648, 0.8126, 0.2614, 0.8162, 0.2655, 0.8213, 0.2506, 0.8222, 0.2475, 0.8267, 0.2496, 0.8206, 0.2536, 0.8213, 0.2506, 0.8267, 0.2496, 0.8301, 0.2586, 0.8304, 0.2527, 0.834, 0.2572, 0.8267, 0.2595, 0.8267, 0.2496, 0.8304, 0.2527, 0.8267, 0.2595, 0.8206, 0.2536, 0.8267, 0.2496, 0.8267, 0.2595, 0.8304, 0.2527, 0.8301, 0.2586, 0.8217, 0.2575, 0.8206, 0.2536, 0.8267, 0.2595, 0.8595, 0.5279, 0.8301, 0.2586, 0.834, 0.2572, 0.8548, 0.5261, 0.8267, 0.2595, 0.8301, 0.2586, 0.8548, 0.5261, 0.8301, 0.2586, 0.8595, 0.5279, 0.8505, 0.5255, 0.8162, 0.2655, 0.8203, 0.2656, 0.8505, 0.5255, 0.8203, 0.2656, 0.8217, 0.2575, 0.8505, 0.5255, 0.8217, 0.2575, 0.8267, 0.2595, 0.8505, 0.5255, 0.8267, 0.2595, 0.8548, 0.5261, 0.847, 0.5258, 0.8121, 0.2648, 0.8162, 0.2655, 0.847, 0.5258, 0.8162, 0.2655, 0.8505, 0.5255, 0.8548, 0.5261, 0.8595, 0.5279, 0.8559, 0.5317, 0.8548, 0.5261, 0.8559, 0.5317, 0.8523, 0.5343, 0.8476, 0.532, 0.8523, 0.5343, 0.8482, 0.5356, 0.8472, 0.5289, 0.847, 0.5258, 0.8505, 0.5255, 0.8505, 0.5291, 0.8505, 0.5255, 0.8548, 0.5261, 0.8505, 0.5291, 0.8476, 0.532, 0.8472, 0.5289, 0.8505, 0.5291, 0.8548, 0.5261, 0.8523, 0.5343, 0.8505, 0.5291, 0.8523, 0.5343, 0.8476, 0.532, 0.8505, 0.5291, 0.8472, 0.5289, 0.8505, 0.5255, 0.6829, 0.5068, 0.8476, 0.532, 0.8482, 0.5356, 0.6829, 0.5068, 0.8482, 0.5356, 0.682, 0.5097, 0.6836, 0.5039, 0.8476, 0.532, 0.6829, 0.5068, 0.6822, 0.4999, 0.8472, 0.5289, 0.8476, 0.532, 0.6822, 0.4999, 0.8476, 0.532, 0.6836, 0.5039, 0.6913, 0.499, 0.8472, 0.5289, 0.6822, 0.4999, 0.6918, 0.4957, 0.847, 0.5258, 0.8472, 0.5289, 0.6918, 0.4957, 0.8472, 0.5289, 0.6913, 0.499, 0.6925, 0.4923, 0.847, 0.5258, 0.6918, 0.4957, 0.6829, 0.5068, 0.682, 0.5097, 0.6774, 0.5075, 0.6836, 0.5039, 0.6774, 0.5075, 0.6734, 0.5046, 0.6836, 0.5039, 0.6829, 0.5068, 0.6774, 0.5075, 0.6737, 0.4985, 0.6734, 0.5046, 0.67, 0.4998, 0.6771, 0.4977, 0.6836, 0.5039, 0.6734, 0.5046, 0.6771, 0.4977, 0.6734, 0.5046, 0.6737, 0.4985, 0.6822, 0.4999, 0.6836, 0.5039, 0.6771, 0.4977, 0.6913, 0.499, 0.6822, 0.4999, 0.684, 0.4914, 0.6884, 0.4916, 0.6913, 0.499, 0.684, 0.4914, 0.6918, 0.4957, 0.6884, 0.4916, 0.6925, 0.4923, 0.6918, 0.4957, 0.6913, 0.499, 0.6884, 0.4916, 0.6481, 0.2242, 0.6737, 0.4985, 0.67, 0.4998, 0.6526, 0.2258, 0.6822, 0.4999, 0.6771, 0.4977, 0.6526, 0.2258, 0.6771, 0.4977, 0.6737, 0.4985, 0.6526, 0.2258, 0.6737, 0.4985, 0.6481, 0.2242, 0.6562, 0.2266, 0.6884, 0.4916, 0.684, 0.4914, 0.6562, 0.2266, 0.684, 0.4914, 0.6822, 0.4999, 0.6562, 0.2266, 0.6822, 0.4999, 0.6526, 0.2258, 0.6597, 0.2264, 0.6925, 0.4923, 0.6884, 0.4916, 0.6597, 0.2264, 0.6884, 0.4916, 0.6562, 0.2266, 0.6526, 0.2258, 0.6481, 0.2242, 0.6512, 0.2205, 0.6592, 0.22, 0.6512, 0.2205, 0.6546, 0.218, 0.6592, 0.22, 0.6546, 0.218, 0.6585, 0.2164, 0.6592, 0.22, 0.6526, 0.2258, 0.6512, 0.2205, 0.6596, 0.2233, 0.6562, 0.2266, 0.6526, 0.2258, 0.6596, 0.2233, 0.6526, 0.2258, 0.6592, 0.22, 0.6597, 0.2264, 0.6562, 0.2266, 0.6596, 0.2233, 0.2432, 0.7028, 0.246, 0.3124, 0.5033, 0.2864, 0.2432, 0.7028, 0.5033, 0.2864, 0.5051, 0.6891, 0.8121, 0.2648, 0.6925, 0.4923, 0.6597, 0.2264, 0.8121, 0.2648, 0.847, 0.5258, 0.6925, 0.4923])
me_shape_9_indexedfaceset_001.materials.append(mat_metal_pins)
me_shape_9_indexedfaceset_001.materials.append(mat_cap_ceramic_1)
me_shape_9_indexedfaceset_001.update()

# ---- objects
ob_c_1210_3225metric = bpy.data.objects.new('C_1210_3225Metric', me_shape_9_indexedfaceset_001)

# ---- transforms, parenting, visibility, modifiers, constraints
ob_c_1210_3225metric.location = (1.192e-07, 0.0, -5.96e-08)
ob_c_1210_3225metric.rotation_euler = (-1.571, 0.0, -0.0)
ob_c_1210_3225metric.scale = (2.54, 2.54, 2.54)
_m = ob_c_1210_3225metric.modifiers.new('Auto Smooth', 'NODES')
_m.node_group = ng_auto_smooth
_gi = [s.identifier for s in ng_auto_smooth.interface.items_tree if s.item_type == 'SOCKET' and s.in_out == 'INPUT']
_m[_gi[1]] = 0.5236  # Angle

# ---- collection membership
col_collection.objects.link(ob_c_1210_3225metric)

# ---- scene / render settings (as saved in the file)
scene.frame_start = 1; scene.frame_end = 250; scene.frame_set(1)
scene.render.engine = 'BLENDER_EEVEE_NEXT'
scene.cycles.sampling_pattern = 'TABULATED_SOBOL'
scene.cycles.use_light_tree = False
scene.eevee.ray_tracing_options.trace_max_roughness = 0.0
scene.view_settings.view_transform = 'Filmic'
bpy.context.view_layer.update()

# ---- added for rendering (the .blend has no active camera and no usable light): camera, sun
cam_auto = bpy.data.cameras.new('AutoCamera')
cam_auto.lens = 50.0
cam_auto.sensor_width = 36.0
cam_auto.clip_end = 1000.0
ob_auto_camera = bpy.data.objects.new('AutoCamera', cam_auto)
scene.collection.objects.link(ob_auto_camera)
ob_auto_camera.location = (3.85859, -4.6803, 3.51187)
ob_auto_camera.rotation_euler = (1.09748, -7.21219e-08, 0.694738)
scene.camera = ob_auto_camera
light_auto_sun = bpy.data.lights.new('AutoSun', 'SUN')
light_auto_sun.energy = 3.0
light_auto_sun.angle = 0.0523599
ob_auto_sun = bpy.data.objects.new('AutoSun', light_auto_sun)
scene.collection.objects.link(ob_auto_sun)
ob_auto_sun.rotation_euler = (0.872665, 0.174533, 0.523599)
bpy.context.view_layer.update()
